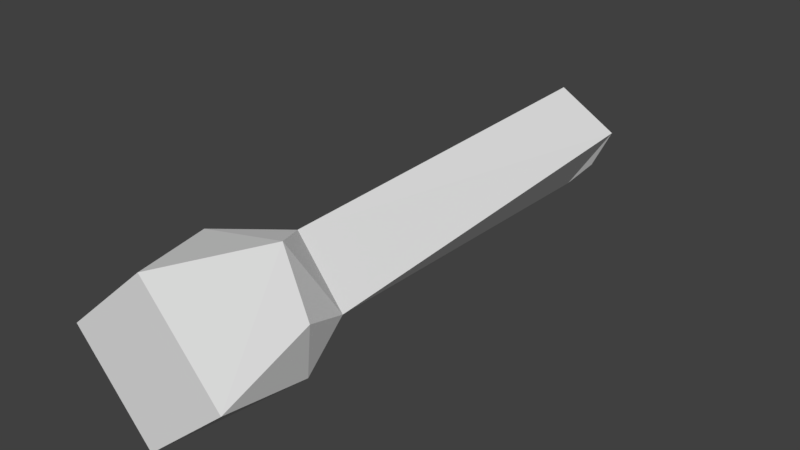 # Source: flashlight.blend  (saved by Blender 2.79.0; exported with 4.5.12 LTS)
import bpy
from mathutils import Matrix  # noqa: F401  (used for matrix-valued properties, if any)

bpy.ops.wm.read_factory_settings(use_empty=True)
scene = bpy.context.scene
scene.name = 'Scene'

# ---- collections
col_collection_1 = bpy.data.collections.new('Collection 1'); scene.collection.children.link(col_collection_1)

# ---- world
world_world = bpy.data.worlds.new('World'); scene.world = world_world
world_world.color = (0.05088, 0.05088, 0.05088)
world_world.use_sun_shadow = False
world_world.sun_shadow_jitter_overblur = 0.0
world_world.cycles.sampling_method = 'MANUAL'

# ---- meshes
me_cylinder_001 = bpy.data.meshes.new('Cylinder.001')
me_cylinder_001.from_pydata([(1.152e-08, 0.785, -4.391), (1.152e-08, 0.785, 2.163), (0.1531, 0.7699, -4.391), (0.1531, 0.7699, 2.163), (0.3004, 0.7252, -4.391), (0.3004, 0.7252, 2.163), (0.4361, 0.6527, -4.391), (0.4361, 0.6527, 2.163), (0.5551, 0.5551, -4.391), (0.5551, 0.5551, 2.163), (0.6527, 0.4361, -4.391), (0.6527, 0.4361, 2.163), (0.7252, 0.3004, -4.391), (0.7252, 0.3004, 2.163), (0.7699, 0.1531, -4.391), (0.7699, 0.1531, 2.163), (0.785, -2.989e-08, -4.391), (0.785, 1.88e-07, 2.163), (0.7699, -0.1531, -4.391), (0.7699, -0.1531, 2.163), (0.7252, -0.3004, -4.391), (0.7252, -0.3004, 2.163), (0.6527, -0.4361, -4.391), (0.6527, -0.4361, 2.163), (0.5551, -0.5551, -4.391), (0.5551, -0.5551, 2.163), (0.4361, -0.6527, -4.391), (0.4361, -0.6527, 2.163), (0.3004, -0.7252, -4.391), (0.3004, -0.7252, 2.163), (0.1531, -0.7699, -4.391), (0.1531, -0.7699, 2.163), (-2.443e-07, -0.785, -4.391), (-2.443e-07, -0.785, 2.163), (-0.1531, -0.7699, -4.391), (-0.1531, -0.7699, 2.163), (-0.3004, -0.7252, -4.391), (-0.3004, -0.7252, 2.163), (-0.4361, -0.6527, -4.391), (-0.4361, -0.6527, 2.163), (-0.5551, -0.5551, -4.391), (-0.5551, -0.5551, 2.163), (-0.6527, -0.4361, -4.391), (-0.6527, -0.4361, 2.163), (-0.7252, -0.3004, -4.391), (-0.7252, -0.3004, 2.163), (-0.7699, -0.1531, -4.391), (-0.7699, -0.1531, 2.163), (-0.785, 6.688e-07, -4.391), (-0.785, 8.867e-07, 2.163), (-0.7699, 0.1531, -4.391), (-0.7699, 0.1531, 2.163), (-0.7252, 0.3004, -4.391), (-0.7252, 0.3004, 2.163), (-0.6527, 0.4361, -4.391), (-0.6527, 0.4361, 2.163), (-0.5551, 0.5551, -4.391), (-0.5551, 0.5551, 2.163), (-0.4361, 0.6527, -4.391), (-0.4361, 0.6527, 2.163), (-0.3004, 0.7252, -4.391), (-0.3004, 0.7252, 2.163), (-0.1531, 0.7699, -4.391), (-0.1531, 0.7699, 2.163), (8.224e-08, 0.5862, -4.665), (0.1144, 0.5749, -4.665), (0.2243, 0.5416, -4.665), (0.3257, 0.4874, -4.665), (0.4145, 0.4145, -4.665), (0.4874, 0.3257, -4.665), (0.5416, 0.2243, -4.665), (0.5749, 0.1144, -4.665), (0.5862, 1.636e-08, -4.665), (0.5749, -0.1144, -4.665), (0.5416, -0.2243, -4.665), (0.4874, -0.3257, -4.665), (0.4145, -0.4145, -4.665), (0.3257, -0.4874, -4.665), (0.2243, -0.5416, -4.665), (0.1144, -0.5749, -4.665), (-1.088e-07, -0.5862, -4.665), (-0.1144, -0.5749, -4.665), (-0.2243, -0.5416, -4.665), (-0.3257, -0.4874, -4.665), (-0.4145, -0.4145, -4.665), (-0.4874, -0.3257, -4.665), (-0.5416, -0.2243, -4.665), (-0.5749, -0.1144, -4.665), (-0.5862, 5.381e-07, -4.665), (-0.5749, 0.1144, -4.665), (-0.5416, 0.2243, -4.665), (-0.4874, 0.3257, -4.665), (-0.4145, 0.4145, -4.665), (-0.3257, 0.4874, -4.665), (-0.2243, 0.5416, -4.665), (-0.1144, 0.5749, -4.665), (-9.988e-09, 1.169, 3.332), (0.2282, 1.147, 3.332), (0.4475, 1.08, 3.332), (0.6497, 0.9724, 3.332), (0.8269, 0.8269, 3.332), (0.9724, 0.6497, 3.332), (1.08, 0.4475, 3.332), (1.147, 0.2282, 3.332), (1.169, 7.215e-08, 3.332), (1.147, -0.2282, 3.332), (1.08, -0.4475, 3.332), (0.9724, -0.6497, 3.332), (0.8269, -0.8269, 3.332), (0.6497, -0.9724, 3.332), (0.4475, -1.08, 3.332), (0.2282, -1.147, 3.332), (-3.911e-07, -1.169, 3.332), (-0.2282, -1.147, 3.332), (-0.4475, -1.08, 3.332), (-0.6497, -0.9724, 3.332), (-0.8269, -0.8269, 3.332), (-0.9724, -0.6497, 3.332), (-1.08, -0.4475, 3.332), (-1.147, -0.2282, 3.332), (-1.169, 1.113e-06, 3.332), (-1.147, 0.2282, 3.332), (-1.08, 0.4475, 3.332), (-0.9724, 0.6497, 3.332), (-0.8269, 0.8269, 3.332), (-0.6497, 0.9724, 3.332), (-0.4475, 1.08, 3.332), (-0.2282, 1.147, 3.332), (1.044, 0.2076, 2.747), (1.064, 1.086e-07, 2.747), (-3.526e-07, -1.064, 2.747), (-0.2076, -1.044, 2.747), (-1.044, 0.2076, 2.747), (-0.9833, 0.4073, 2.747), (0.5913, 0.885, 2.747), (0.7526, 0.7526, 2.747), (0.7526, -0.7526, 2.747), (0.5913, -0.885, 2.747), (-0.885, -0.5913, 2.747), (-0.9834, -0.4073, 2.747), (-0.4073, 0.9834, 2.747), (-0.2076, 1.044, 2.747), (1.044, -0.2076, 2.747), (-0.4073, -0.9833, 2.747), (-0.885, 0.5913, 2.747), (0.885, 0.5913, 2.747), (0.4073, -0.9833, 2.747), (-1.044, -0.2076, 2.747), (-5.813e-09, 1.064, 2.747), (0.2076, 1.044, 2.747), (0.9833, -0.4073, 2.747), (-0.5913, -0.885, 2.747), (-0.7526, 0.7526, 2.747), (0.9833, 0.4073, 2.747), (0.2076, -1.044, 2.747), (-1.064, 1.056e-06, 2.747), (0.4073, 0.9833, 2.747), (0.885, -0.5913, 2.747), (-0.7526, -0.7526, 2.747), (-0.5913, 0.885, 2.747), (2.284e-07, 1.169, 4.558), (0.2282, 1.147, 4.558), (0.4475, 1.08, 4.558), (0.6497, 0.9724, 4.558), (0.8269, 0.8269, 4.558), (0.9724, 0.6497, 4.558), (1.08, 0.4475, 4.558), (1.147, 0.2282, 4.558), (1.169, 7.215e-08, 4.558), (1.147, -0.2282, 4.558), (1.08, -0.4475, 4.558), (0.9724, -0.6497, 4.558), (0.8269, -0.8269, 4.558), (0.6497, -0.9724, 4.558), (0.4475, -1.08, 4.558), (0.2282, -1.147, 4.558), (-1.526e-07, -1.169, 4.558), (-0.2282, -1.147, 4.558), (-0.4475, -1.08, 4.558), (-0.6497, -0.9724, 4.558), (-0.8269, -0.8269, 4.558), (-0.9724, -0.6497, 4.558), (-1.08, -0.4475, 4.558), (-1.147, -0.2282, 4.558), (-1.169, 1.113e-06, 4.558), (-1.147, 0.2282, 4.558), (-1.08, 0.4475, 4.558), (-0.9724, 0.6497, 4.558), (-0.8269, 0.8269, 4.558), (-0.6497, 0.9724, 4.558), (-0.4475, 1.08, 4.558), (-0.2282, 1.147, 4.558)], [], [(0, 1, 3, 2), (2, 3, 5, 4), (4, 5, 7, 6), (6, 7, 9, 8), (8, 9, 11, 10), (10, 11, 13, 12), (12, 13, 15, 14), (14, 15, 17, 16), (16, 17, 19, 18), (18, 19, 21, 20), (20, 21, 23, 22), (22, 23, 25, 24), (24, 25, 27, 26), (26, 27, 29, 28), (28, 29, 31, 30), (30, 31, 33, 32), (32, 33, 35, 34), (34, 35, 37, 36), (36, 37, 39, 38), (38, 39, 41, 40), (40, 41, 43, 42), (42, 43, 45, 44), (44, 45, 47, 46), (46, 47, 49, 48), (48, 49, 51, 50), (50, 51, 53, 52), (52, 53, 55, 54), (54, 55, 57, 56), (56, 57, 59, 58), (58, 59, 61, 60), (129, 128, 103, 104), (60, 61, 63, 62), (62, 63, 1, 0), (6, 8, 68, 67), (64, 65, 66, 67, 68, 69, 70, 71, 72, 73, 74, 75, 76, 77, 78, 79, 80, 81, 82, 83, 84, 85, 86, 87, 88, 89, 90, 91, 92, 93, 94, 95), (24, 26, 77, 76), (42, 44, 86, 85), (60, 62, 95, 94), (16, 18, 73, 72), (34, 36, 82, 81), (52, 54, 91, 90), (8, 10, 69, 68), (26, 28, 78, 77), (44, 46, 87, 86), (0, 2, 65, 64), (62, 0, 64, 95), (18, 20, 74, 73), (36, 38, 83, 82), (54, 56, 92, 91), (10, 12, 70, 69), (28, 30, 79, 78), (46, 48, 88, 87), (2, 4, 66, 65), (20, 22, 75, 74), (38, 40, 84, 83), (56, 58, 93, 92), (12, 14, 71, 70), (30, 32, 80, 79), (48, 50, 89, 88), (4, 6, 67, 66), (22, 24, 76, 75), (40, 42, 85, 84), (58, 60, 94, 93), (14, 16, 72, 71), (32, 34, 81, 80), (50, 52, 90, 89), (121, 120, 184, 185), (131, 130, 112, 113), (133, 132, 121, 122), (135, 134, 99, 100), (137, 136, 108, 109), (139, 138, 117, 118), (141, 140, 126, 127), (142, 129, 104, 105), (143, 131, 113, 114), (144, 133, 122, 123), (145, 135, 100, 101), (146, 137, 109, 110), (147, 139, 118, 119), (149, 148, 96, 97), (148, 141, 127, 96), (150, 142, 105, 106), (151, 143, 114, 115), (152, 144, 123, 124), (153, 145, 101, 102), (154, 146, 110, 111), (155, 147, 119, 120), (156, 149, 97, 98), (157, 150, 106, 107), (158, 151, 115, 116), (159, 152, 124, 125), (128, 153, 102, 103), (130, 154, 111, 112), (132, 155, 120, 121), (134, 156, 98, 99), (136, 157, 107, 108), (138, 158, 116, 117), (140, 159, 125, 126), (61, 59, 159, 140), (43, 41, 158, 138), (25, 23, 157, 136), (7, 5, 156, 134), (51, 49, 155, 132), (33, 31, 154, 130), (15, 13, 153, 128), (59, 57, 152, 159), (41, 39, 151, 158), (23, 21, 150, 157), (5, 3, 149, 156), (49, 47, 147, 155), (31, 29, 146, 154), (13, 11, 145, 153), (57, 55, 144, 152), (39, 37, 143, 151), (21, 19, 142, 150), (1, 63, 141, 148), (3, 1, 148, 149), (47, 45, 139, 147), (29, 27, 137, 146), (11, 9, 135, 145), (55, 53, 133, 144), (37, 35, 131, 143), (19, 17, 129, 142), (63, 61, 140, 141), (45, 43, 138, 139), (27, 25, 136, 137), (9, 7, 134, 135), (53, 51, 132, 133), (35, 33, 130, 131), (17, 15, 128, 129), (161, 160, 191, 190, 189, 188, 187, 186, 185, 184, 183, 182, 181, 180, 179, 178, 177, 176, 175, 174, 173, 172, 171, 170, 169, 168, 167, 166, 165, 164, 163, 162), (108, 107, 171, 172), (122, 121, 185, 186), (109, 108, 172, 173), (123, 122, 186, 187), (110, 109, 173, 174), (97, 96, 160, 161), (124, 123, 187, 188), (111, 110, 174, 175), (98, 97, 161, 162), (125, 124, 188, 189), (112, 111, 175, 176), (99, 98, 162, 163), (126, 125, 189, 190), (113, 112, 176, 177), (100, 99, 163, 164), (127, 126, 190, 191), (114, 113, 177, 178), (101, 100, 164, 165), (96, 127, 191, 160), (115, 114, 178, 179), (102, 101, 165, 166), (116, 115, 179, 180), (103, 102, 166, 167), (117, 116, 180, 181), (104, 103, 167, 168), (118, 117, 181, 182), (105, 104, 168, 169), (119, 118, 182, 183), (106, 105, 169, 170), (120, 119, 183, 184), (107, 106, 170, 171)])
_uv = me_cylinder_001.uv_layers.new(name='UVMap')
_uv.uv.foreach_set('vector', [0.7707, 0.4955, 0.1668, 0.5091, 0.1667, 0.4993, 0.77, 0.4902, 0.77, 0.4902, 0.1667, 0.4993, 0.1668, 0.4896, 0.7699, 0.4814, 0.7699, 0.4814, 0.1668, 0.4896, 0.1669, 0.4799, 0.77, 0.4771, 0.77, 0.4771, 0.1669, 0.4799, 0.1673, 0.4703, 0.7702, 0.4683, 0.7702, 0.4683, 0.1673, 0.4703, 0.1677, 0.4608, 0.7705, 0.4629, 0.7705, 0.4629, 0.1677, 0.4608, 0.1683, 0.4514, 0.7711, 0.4539, 0.7711, 0.4539, 0.1683, 0.4514, 0.1691, 0.4421, 0.7721, 0.4482, 0.7721, 0.4482, 0.1691, 0.4421, 0.1701, 0.4332, 0.7734, 0.4387, 0.7742, 0.5615, 0.1721, 0.5845, 0.1707, 0.5756, 0.7725, 0.552, 0.7725, 0.552, 0.1707, 0.5756, 0.1695, 0.5664, 0.7712, 0.5438, 0.7712, 0.5438, 0.1695, 0.5664, 0.1685, 0.5571, 0.7702, 0.5349, 0.7702, 0.5349, 0.1685, 0.5571, 0.1676, 0.5477, 0.7713, 0.527, 0.7713, 0.527, 0.1676, 0.5477, 0.167, 0.5381, 0.7706, 0.5182, 0.7706, 0.5182, 0.167, 0.5381, 0.1664, 0.5286, 0.7711, 0.5109, 0.7711, 0.5109, 0.1664, 0.5286, 0.166, 0.519, 0.7707, 0.5022, 0.7707, 0.5022, 0.166, 0.519, 0.1658, 0.5093, 0.7714, 0.4956, 0.7714, 0.4956, 0.1658, 0.5093, 0.1656, 0.4997, 0.7712, 0.4869, 0.7712, 0.4869, 0.1656, 0.4997, 0.1657, 0.4901, 0.7702, 0.4817, 0.7702, 0.4817, 0.1657, 0.4901, 0.1658, 0.4806, 0.7702, 0.4731, 0.7702, 0.4731, 0.1658, 0.4806, 0.1661, 0.4711, 0.7699, 0.4669, 0.7699, 0.4669, 0.1661, 0.4711, 0.1666, 0.4617, 0.7702, 0.4581, 0.7702, 0.4581, 0.1666, 0.4617, 0.1672, 0.4525, 0.7713, 0.4527, 0.7713, 0.4527, 0.1672, 0.4525, 0.168, 0.4433, 0.7722, 0.4437, 0.7722, 0.4437, 0.168, 0.4433, 0.1689, 0.4345, 0.774, 0.4388, 0.7734, 0.562, 0.1732, 0.5854, 0.1718, 0.5763, 0.7723, 0.5523, 0.7723, 0.5523, 0.1718, 0.5763, 0.1706, 0.567, 0.771, 0.543, 0.771, 0.543, 0.1706, 0.567, 0.1696, 0.5575, 0.7709, 0.5359, 0.7709, 0.5359, 0.1696, 0.5575, 0.1687, 0.548, 0.7701, 0.5269, 0.7701, 0.5269, 0.1687, 0.548, 0.168, 0.5383, 0.7709, 0.52, 0.7709, 0.52, 0.168, 0.5383, 0.1675, 0.5286, 0.7704, 0.5111, 0.1361, 0.4243, 0.134, 0.4351, 0.1037, 0.4306, 0.1052, 0.4187, 0.7704, 0.5111, 0.1675, 0.5286, 0.1671, 0.5188, 0.771, 0.5043, 0.771, 0.5043, 0.1671, 0.5188, 0.1668, 0.5091, 0.7707, 0.4955, 0.77, 0.4771, 0.7702, 0.4683, 0.7919, 0.4692, 0.7918, 0.4775, 0.9178, 0.4833, 0.9201, 0.4951, 0.9201, 0.5071, 0.9178, 0.5189, 0.9132, 0.53, 0.9065, 0.54, 0.898, 0.5485, 0.888, 0.5551, 0.8769, 0.5597, 0.8651, 0.5621, 0.8531, 0.5621, 0.8413, 0.5597, 0.8302, 0.5551, 0.8202, 0.5485, 0.8117, 0.54, 0.8051, 0.53, 0.8005, 0.5189, 0.7981, 0.5071, 0.7981, 0.4951, 0.8005, 0.4833, 0.8051, 0.4722, 0.8117, 0.4622, 0.8202, 0.4537, 0.8302, 0.447, 0.8413, 0.4424, 0.8531, 0.4401, 0.8651, 0.4401, 0.8769, 0.4424, 0.888, 0.447, 0.898, 0.4537, 0.9065, 0.4622, 0.9132, 0.4722, 0.7713, 0.527, 0.7706, 0.5182, 0.7926, 0.5166, 0.7932, 0.5248, 0.7702, 0.4581, 0.7713, 0.4527, 0.7925, 0.4554, 0.7915, 0.4598, 0.7704, 0.5111, 0.771, 0.5043, 0.7933, 0.5034, 0.7927, 0.5099, 0.7742, 0.5615, 0.7725, 0.552, 0.7947, 0.5468, 0.7967, 0.5546, 0.7712, 0.4869, 0.7702, 0.4817, 0.7919, 0.4817, 0.7931, 0.4866, 0.771, 0.543, 0.7709, 0.5359, 0.7931, 0.533, 0.7932, 0.5391, 0.7702, 0.4683, 0.7705, 0.4629, 0.7921, 0.4645, 0.7919, 0.4692, 0.7706, 0.5182, 0.7711, 0.5109, 0.7931, 0.5097, 0.7926, 0.5166, 0.7713, 0.4527, 0.7722, 0.4437, 0.7934, 0.4477, 0.7925, 0.4554, 0.7707, 0.4955, 0.77, 0.4902, 0.7922, 0.4899, 0.7929, 0.4949, 0.771, 0.5043, 0.7707, 0.4955, 0.7929, 0.4949, 0.7933, 0.5034, 0.7725, 0.552, 0.7712, 0.5438, 0.7932, 0.5399, 0.7947, 0.5468, 0.7702, 0.4817, 0.7702, 0.4731, 0.7918, 0.4735, 0.7919, 0.4817, 0.7709, 0.5359, 0.7701, 0.5269, 0.7923, 0.5247, 0.7931, 0.533, 0.7705, 0.4629, 0.7711, 0.4539, 0.7926, 0.4566, 0.7921, 0.4645, 0.7711, 0.5109, 0.7707, 0.5022, 0.7927, 0.5014, 0.7931, 0.5097, 0.7722, 0.4437, 0.774, 0.4388, 0.797, 0.4442, 0.7934, 0.4477, 0.77, 0.4902, 0.7699, 0.4814, 0.792, 0.4814, 0.7922, 0.4899, 0.7712, 0.5438, 0.7702, 0.5349, 0.792, 0.5319, 0.7932, 0.5399, 0.7702, 0.4731, 0.7699, 0.4669, 0.7913, 0.4678, 0.7918, 0.4735, 0.7701, 0.5269, 0.7709, 0.52, 0.7932, 0.5184, 0.7923, 0.5247, 0.7711, 0.4539, 0.7721, 0.4482, 0.7936, 0.4522, 0.7926, 0.4566, 0.7707, 0.5022, 0.7714, 0.4956, 0.7934, 0.495, 0.7927, 0.5014, 0.7734, 0.562, 0.7723, 0.5523, 0.7948, 0.5471, 0.7971, 0.5542, 0.7699, 0.4814, 0.77, 0.4771, 0.7918, 0.4775, 0.792, 0.4814, 0.7702, 0.5349, 0.7713, 0.527, 0.7932, 0.5248, 0.792, 0.5319, 0.7699, 0.4669, 0.7702, 0.4581, 0.7915, 0.4598, 0.7913, 0.4678, 0.7709, 0.52, 0.7704, 0.5111, 0.7927, 0.5099, 0.7932, 0.5184, 0.7721, 0.4482, 0.7734, 0.4387, 0.7952, 0.4447, 0.7936, 0.4522, 0.7714, 0.4956, 0.7712, 0.4869, 0.7931, 0.4866, 0.7934, 0.495, 0.7723, 0.5523, 0.771, 0.543, 0.7932, 0.5391, 0.7948, 0.5471, 0.1044, 0.5893, 0.1058, 0.6013, 0.04195, 0.6055, 0.04117, 0.5936, 0.1284, 0.4992, 0.1284, 0.5097, 0.09937, 0.51, 0.09939, 0.499, 0.1336, 0.5734, 0.1354, 0.5844, 0.1044, 0.5893, 0.1031, 0.5775, 0.1302, 0.4671, 0.1296, 0.4777, 0.1001, 0.4762, 0.1007, 0.465, 0.1296, 0.541, 0.1305, 0.5515, 0.1011, 0.5542, 0.1004, 0.5431, 0.1318, 0.447, 0.1306, 0.4575, 0.1013, 0.4548, 0.1023, 0.4435, 0.1291, 0.52, 0.1295, 0.5306, 0.09995, 0.532, 0.09963, 0.5208, 0.1348, 0.5836, 0.1372, 0.5947, 0.1057, 0.6003, 0.1043, 0.5885, 0.1286, 0.4888, 0.1284, 0.4992, 0.09939, 0.499, 0.09959, 0.488, 0.1321, 0.5626, 0.1336, 0.5734, 0.1031, 0.5775, 0.102, 0.566, 0.1312, 0.4565, 0.1302, 0.4671, 0.1007, 0.465, 0.1015, 0.4536, 0.129, 0.5306, 0.1296, 0.541, 0.1004, 0.5431, 0.09986, 0.532, 0.1334, 0.4365, 0.1318, 0.447, 0.1023, 0.4435, 0.1035, 0.432, 0.1289, 0.4988, 0.1289, 0.5094, 0.09947, 0.5097, 0.0995, 0.4985, 0.1289, 0.5094, 0.1291, 0.52, 0.09963, 0.5208, 0.09947, 0.5097, 0.133, 0.5728, 0.1348, 0.5836, 0.1043, 0.5885, 0.103, 0.5769, 0.129, 0.4784, 0.1286, 0.4888, 0.09959, 0.488, 0.09997, 0.477, 0.131, 0.5519, 0.1321, 0.5626, 0.102, 0.566, 0.1012, 0.5545, 0.1324, 0.4458, 0.1312, 0.4565, 0.1015, 0.4536, 0.1025, 0.4422, 0.1286, 0.5201, 0.129, 0.5306, 0.09986, 0.532, 0.09953, 0.521, 0.1354, 0.4258, 0.1334, 0.4365, 0.1035, 0.432, 0.1049, 0.4203, 0.1291, 0.4882, 0.1289, 0.4988, 0.0995, 0.4985, 0.09972, 0.4874, 0.1316, 0.5621, 0.133, 0.5728, 0.103, 0.5769, 0.1019, 0.5655, 0.1297, 0.468, 0.129, 0.4784, 0.09997, 0.477, 0.1005, 0.4659, 0.1302, 0.5412, 0.131, 0.5519, 0.1012, 0.5545, 0.1005, 0.5432, 0.134, 0.4351, 0.1324, 0.4458, 0.1025, 0.4422, 0.1037, 0.4306, 0.1284, 0.5097, 0.1286, 0.5201, 0.09953, 0.521, 0.09937, 0.51, 0.1354, 0.5844, 0.1378, 0.5957, 0.1058, 0.6013, 0.1044, 0.5893, 0.1296, 0.4777, 0.1291, 0.4882, 0.09972, 0.4874, 0.1001, 0.4762, 0.1305, 0.5515, 0.1316, 0.5621, 0.1019, 0.5655, 0.1011, 0.5542, 0.1306, 0.4575, 0.1297, 0.468, 0.1005, 0.4659, 0.1013, 0.4548, 0.1295, 0.5306, 0.1302, 0.5412, 0.1005, 0.5432, 0.09995, 0.532, 0.1675, 0.5286, 0.168, 0.5383, 0.1302, 0.5412, 0.1295, 0.5306, 0.1666, 0.4617, 0.1661, 0.4711, 0.1297, 0.468, 0.1306, 0.4575, 0.1676, 0.5477, 0.1685, 0.5571, 0.1316, 0.5621, 0.1305, 0.5515, 0.1669, 0.4799, 0.1668, 0.4896, 0.1291, 0.4882, 0.1296, 0.4777, 0.1718, 0.5763, 0.1732, 0.5854, 0.1378, 0.5957, 0.1354, 0.5844, 0.1658, 0.5093, 0.166, 0.519, 0.1286, 0.5201, 0.1284, 0.5097, 0.1691, 0.4421, 0.1683, 0.4514, 0.1324, 0.4458, 0.134, 0.4351, 0.168, 0.5383, 0.1687, 0.548, 0.131, 0.5519, 0.1302, 0.5412, 0.1661, 0.4711, 0.1658, 0.4806, 0.129, 0.4784, 0.1297, 0.468, 0.1685, 0.5571, 0.1695, 0.5664, 0.133, 0.5728, 0.1316, 0.5621, 0.1668, 0.4896, 0.1667, 0.4993, 0.1289, 0.4988, 0.1291, 0.4882, 0.1689, 0.4345, 0.168, 0.4433, 0.1334, 0.4365, 0.1354, 0.4258, 0.166, 0.519, 0.1664, 0.5286, 0.129, 0.5306, 0.1286, 0.5201, 0.1683, 0.4514, 0.1677, 0.4608, 0.1312, 0.4565, 0.1324, 0.4458, 0.1687, 0.548, 0.1696, 0.5575, 0.1321, 0.5626, 0.131, 0.5519, 0.1658, 0.4806, 0.1657, 0.4901, 0.1286, 0.4888, 0.129, 0.4784, 0.1695, 0.5664, 0.1707, 0.5756, 0.1348, 0.5836, 0.133, 0.5728, 0.1668, 0.5091, 0.1671, 0.5188, 0.1291, 0.52, 0.1289, 0.5094, 0.1667, 0.4993, 0.1668, 0.5091, 0.1289, 0.5094, 0.1289, 0.4988, 0.168, 0.4433, 0.1672, 0.4525, 0.1318, 0.447, 0.1334, 0.4365, 0.1664, 0.5286, 0.167, 0.5381, 0.1296, 0.541, 0.129, 0.5306, 0.1677, 0.4608, 0.1673, 0.4703, 0.1302, 0.4671, 0.1312, 0.4565, 0.1696, 0.5575, 0.1706, 0.567, 0.1336, 0.5734, 0.1321, 0.5626, 0.1657, 0.4901, 0.1656, 0.4997, 0.1284, 0.4992, 0.1286, 0.4888, 0.1707, 0.5756, 0.1721, 0.5845, 0.1372, 0.5947, 0.1348, 0.5836, 0.1671, 0.5188, 0.1675, 0.5286, 0.1295, 0.5306, 0.1291, 0.52, 0.1672, 0.4525, 0.1666, 0.4617, 0.1306, 0.4575, 0.1318, 0.447, 0.167, 0.5381, 0.1676, 0.5477, 0.1305, 0.5515, 0.1296, 0.541, 0.1673, 0.4703, 0.1669, 0.4799, 0.1296, 0.4777, 0.1302, 0.4671, 0.1706, 0.567, 0.1718, 0.5763, 0.1354, 0.5844, 0.1336, 0.5734, 0.1656, 0.4997, 0.1658, 0.5093, 0.1284, 0.5097, 0.1284, 0.4992, 0.1701, 0.4332, 0.1691, 0.4421, 0.134, 0.4351, 0.1361, 0.4243, 0.8908, 0.4598, 0.8959, 0.4674, 0.8994, 0.4758, 0.9012, 0.4848, 0.9012, 0.4939, 0.8994, 0.5029, 0.8959, 0.5113, 0.8908, 0.5189, 0.8844, 0.5254, 0.8768, 0.5304, 0.8683, 0.5339, 0.8594, 0.5357, 0.8502, 0.5357, 0.8413, 0.5339, 0.8328, 0.5304, 0.8253, 0.5254, 0.8188, 0.5189, 0.8137, 0.5113, 0.8102, 0.5029, 0.8084, 0.4939, 0.8084, 0.4848, 0.8102, 0.4758, 0.8137, 0.4674, 0.8188, 0.4598, 0.8253, 0.4533, 0.8328, 0.4483, 0.8413, 0.4448, 0.8502, 0.443, 0.8594, 0.443, 0.8683, 0.4448, 0.8768, 0.4483, 0.8844, 0.4533, 0.1011, 0.5542, 0.1019, 0.5655, 0.04052, 0.5691, 0.03991, 0.5573, 0.1031, 0.5775, 0.1044, 0.5893, 0.04117, 0.5936, 0.04041, 0.5816, 0.1004, 0.5431, 0.1011, 0.5542, 0.03991, 0.5573, 0.03942, 0.5456, 0.102, 0.566, 0.1031, 0.5775, 0.04041, 0.5816, 0.03972, 0.5696, 0.09986, 0.532, 0.1004, 0.5431, 0.03942, 0.5456, 0.03903, 0.5339, 0.0995, 0.4985, 0.09947, 0.5097, 0.03786, 0.5101, 0.03786, 0.4982, 0.1012, 0.5545, 0.102, 0.566, 0.03972, 0.5696, 0.03912, 0.5577, 0.09953, 0.521, 0.09986, 0.532, 0.03903, 0.5339, 0.03877, 0.5221, 0.09972, 0.4874, 0.0995, 0.4985, 0.03786, 0.4982, 0.03799, 0.4863, 0.1005, 0.5432, 0.1012, 0.5545, 0.03912, 0.5577, 0.03862, 0.5458, 0.09937, 0.51, 0.09953, 0.521, 0.03877, 0.5221, 0.03863, 0.5104, 0.1001, 0.4762, 0.09972, 0.4874, 0.03799, 0.4863, 0.03824, 0.4744, 0.09995, 0.532, 0.1005, 0.5432, 0.03862, 0.5458, 0.03824, 0.5339, 0.09939, 0.499, 0.09937, 0.51, 0.03863, 0.5104, 0.03862, 0.4987, 0.1007, 0.465, 0.1001, 0.4762, 0.03824, 0.4744, 0.03863, 0.4624, 0.09963, 0.5208, 0.09995, 0.532, 0.03824, 0.5339, 0.03799, 0.522, 0.09959, 0.488, 0.09939, 0.499, 0.03862, 0.4987, 0.03874, 0.487, 0.1015, 0.4536, 0.1007, 0.465, 0.03863, 0.4624, 0.03913, 0.4505, 0.09947, 0.5097, 0.09963, 0.5208, 0.03799, 0.522, 0.03786, 0.5101, 0.09997, 0.477, 0.09959, 0.488, 0.03874, 0.487, 0.03899, 0.4752, 0.1025, 0.4422, 0.1015, 0.4536, 0.03913, 0.4505, 0.03973, 0.4385, 0.1005, 0.4659, 0.09997, 0.477, 0.03899, 0.4752, 0.03935, 0.4634, 0.1037, 0.4306, 0.1025, 0.4422, 0.03973, 0.4385, 0.04043, 0.4265, 0.1013, 0.4548, 0.1005, 0.4659, 0.03935, 0.4634, 0.03984, 0.4517, 0.1052, 0.4187, 0.1037, 0.4306, 0.04043, 0.4265, 0.04119, 0.4145, 0.1023, 0.4435, 0.1013, 0.4548, 0.03984, 0.4517, 0.04043, 0.4399, 0.1043, 0.5885, 0.1057, 0.6003, 0.04275, 0.6045, 0.04196, 0.5927, 0.1035, 0.432, 0.1023, 0.4435, 0.04043, 0.4399, 0.0411, 0.428, 0.103, 0.5769, 0.1043, 0.5885, 0.04196, 0.5927, 0.0412, 0.5809, 0.1049, 0.4203, 0.1035, 0.432, 0.0411, 0.428, 0.04185, 0.4162, 0.1019, 0.5655, 0.103, 0.5769, 0.0412, 0.5809, 0.04052, 0.5691])
me_cylinder_001.use_remesh_preserve_volume = False
me_cylinder_001.use_remesh_preserve_attributes = False
me_cylinder_001.use_mirror_vertex_groups = False
me_cylinder_001.update()

# ---- objects
ob_cylinder = bpy.data.objects.new('Cylinder', me_cylinder_001)

# ---- transforms, parenting, visibility, modifiers, constraints
ob_cylinder.location = (0.0, 0.0, 0.0)
ob_cylinder.rotation_euler = (1.571, -0.0, 0.0)
ob_cylinder.lineart.crease_threshold = 0.0
_m = ob_cylinder.modifiers.new('Decimate', 'DECIMATE')
_m.ratio = 0.1005

# ---- collection membership
col_collection_1.objects.link(ob_cylinder)

# ---- scene / render settings (as saved in the file)
scene.frame_start = 1; scene.frame_end = 250; scene.frame_set(1)
scene.render.engine = 'BLENDER_EEVEE_NEXT'
scene.render.resolution_percentage = 50
scene.render.dither_intensity = 0.0
scene.cycles.use_denoising = False
scene.cycles.samples = 128
scene.cycles.sampling_pattern = 'TABULATED_SOBOL'
scene.cycles.use_adaptive_sampling = False
scene.cycles.use_light_tree = False
scene.cycles.blur_glossy = 0.0
scene.cycles.sample_clamp_indirect = 0.0
scene.view_settings.view_transform = 'Standard'
bpy.context.view_layer.update()

# ---- added for rendering (the .blend has no active camera and no usable light): camera, sun
cam_auto = bpy.data.cameras.new('AutoCamera')
cam_auto.lens = 50.0
cam_auto.sensor_width = 36.0
cam_auto.clip_end = 1000.0
ob_auto_camera = bpy.data.objects.new('AutoCamera', cam_auto)
scene.collection.objects.link(ob_auto_camera)
ob_auto_camera.location = (9.02414, -10.8217, 7.25407)
ob_auto_camera.rotation_euler = (1.09748, -7.21219e-08, 0.694738)
scene.camera = ob_auto_camera
light_auto_sun = bpy.data.lights.new('AutoSun', 'SUN')
light_auto_sun.energy = 3.0
light_auto_sun.angle = 0.0523599
ob_auto_sun = bpy.data.objects.new('AutoSun', light_auto_sun)
scene.collection.objects.link(ob_auto_sun)
ob_auto_sun.rotation_euler = (0.872665, 0.174533, 0.523599)
bpy.context.view_layer.update()
